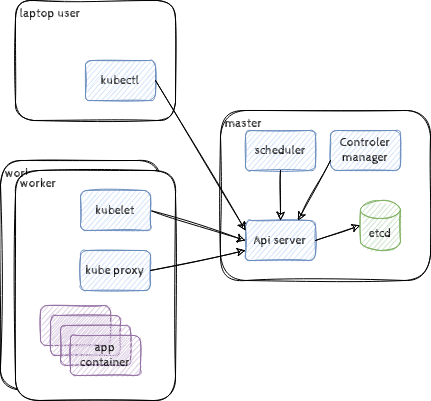

The diagram above was exported from draw.io. Its source (the exported page's mxGraphModel, read from the mxfile embedded in the PNG):
<mxGraphModel dx="790" dy="344" grid="1" gridSize="10" guides="1" tooltips="1" connect="1" arrows="1" fold="1" page="1" pageScale="1" pageWidth="850" pageHeight="1100" math="0" shadow="0">
  <root>
    <mxCell id="0" />
    <mxCell id="1" parent="0" />
    <mxCell id="zXGB-RtrajsLs3QyvpDE-23" value="&amp;nbsp;worker" style="rounded=1;whiteSpace=wrap;html=1;verticalAlign=top;align=left;sketch=1;fontFamily=Cabin Sketch;fontSource=https%3A%2F%2Ffonts.googleapis.com%2Fcss%3Ffamily%3DCabin%2BSketch;" parent="1" vertex="1">
      <mxGeometry x="190" y="330" width="160" height="230" as="geometry" />
    </mxCell>
    <mxCell id="zXGB-RtrajsLs3QyvpDE-1" value="&amp;nbsp;laptop user" style="rounded=1;whiteSpace=wrap;html=1;verticalAlign=top;align=left;sketch=1;fontFamily=Cabin Sketch;fontSource=https%3A%2F%2Ffonts.googleapis.com%2Fcss%3Ffamily%3DCabin%2BSketch;" parent="1" vertex="1">
      <mxGeometry x="205" y="170" width="160" height="120" as="geometry" />
    </mxCell>
    <mxCell id="zXGB-RtrajsLs3QyvpDE-2" value="kubectl" style="rounded=1;whiteSpace=wrap;html=1;sketch=1;fontFamily=Cabin Sketch;fontSource=https%3A%2F%2Ffonts.googleapis.com%2Fcss%3Ffamily%3DCabin%2BSketch;fillColor=#dae8fc;strokeColor=#6c8ebf;" parent="1" vertex="1">
      <mxGeometry x="275" y="230" width="70" height="40" as="geometry" />
    </mxCell>
    <mxCell id="zXGB-RtrajsLs3QyvpDE-3" value="&amp;nbsp;master" style="rounded=1;whiteSpace=wrap;html=1;sketch=1;fontFamily=Cabin Sketch;fontSource=https%3A%2F%2Ffonts.googleapis.com%2Fcss%3Ffamily%3DCabin%2BSketch;verticalAlign=top;align=left;" parent="1" vertex="1">
      <mxGeometry x="410" y="280" width="210" height="170" as="geometry" />
    </mxCell>
    <mxCell id="zXGB-RtrajsLs3QyvpDE-4" value="Api server" style="rounded=1;whiteSpace=wrap;html=1;sketch=1;fontFamily=Cabin Sketch;fontSource=https%3A%2F%2Ffonts.googleapis.com%2Fcss%3Ffamily%3DCabin%2BSketch;fillColor=#dae8fc;strokeColor=#6c8ebf;" parent="1" vertex="1">
      <mxGeometry x="435" y="390" width="70" height="40" as="geometry" />
    </mxCell>
    <mxCell id="zXGB-RtrajsLs3QyvpDE-5" value="scheduler" style="rounded=1;whiteSpace=wrap;html=1;sketch=1;fontFamily=Cabin Sketch;fontSource=https%3A%2F%2Ffonts.googleapis.com%2Fcss%3Ffamily%3DCabin%2BSketch;fillColor=#dae8fc;strokeColor=#6c8ebf;" parent="1" vertex="1">
      <mxGeometry x="435" y="300" width="70" height="40" as="geometry" />
    </mxCell>
    <mxCell id="zXGB-RtrajsLs3QyvpDE-6" value="Controler manager" style="rounded=1;whiteSpace=wrap;html=1;sketch=1;fontFamily=Cabin Sketch;fontSource=https%3A%2F%2Ffonts.googleapis.com%2Fcss%3Ffamily%3DCabin%2BSketch;fillColor=#dae8fc;strokeColor=#6c8ebf;" parent="1" vertex="1">
      <mxGeometry x="520" y="300" width="70" height="40" as="geometry" />
    </mxCell>
    <mxCell id="zXGB-RtrajsLs3QyvpDE-8" value="" style="endArrow=classic;html=1;rounded=0;fontFamily=Cabin Sketch;fontSource=https%3A%2F%2Ffonts.googleapis.com%2Fcss%3Ffamily%3DCabin%2BSketch;exitX=1;exitY=0.5;exitDx=0;exitDy=0;sketch=1;entryX=0;entryY=0.5;entryDx=0;entryDy=0;entryPerimeter=0;" parent="1" source="zXGB-RtrajsLs3QyvpDE-4" target="zXGB-RtrajsLs3QyvpDE-7" edge="1">
      <mxGeometry width="50" height="50" relative="1" as="geometry">
        <mxPoint x="385" y="460" as="sourcePoint" />
        <mxPoint x="580" y="400" as="targetPoint" />
      </mxGeometry>
    </mxCell>
    <mxCell id="zXGB-RtrajsLs3QyvpDE-9" value="" style="endArrow=classic;html=1;rounded=0;fontFamily=Cabin Sketch;fontSource=https%3A%2F%2Ffonts.googleapis.com%2Fcss%3Ffamily%3DCabin%2BSketch;entryX=0.5;entryY=0;entryDx=0;entryDy=0;sketch=1;exitX=0.5;exitY=1;exitDx=0;exitDy=0;" parent="1" source="zXGB-RtrajsLs3QyvpDE-5" target="zXGB-RtrajsLs3QyvpDE-4" edge="1">
      <mxGeometry width="50" height="50" relative="1" as="geometry">
        <mxPoint x="440" y="360" as="sourcePoint" />
        <mxPoint x="555" y="410" as="targetPoint" />
      </mxGeometry>
    </mxCell>
    <mxCell id="zXGB-RtrajsLs3QyvpDE-10" value="" style="endArrow=classic;html=1;rounded=0;fontFamily=Cabin Sketch;fontSource=https%3A%2F%2Ffonts.googleapis.com%2Fcss%3Ffamily%3DCabin%2BSketch;entryX=0.75;entryY=0;entryDx=0;entryDy=0;exitX=0;exitY=0.75;exitDx=0;exitDy=0;sketch=1;" parent="1" source="zXGB-RtrajsLs3QyvpDE-6" target="zXGB-RtrajsLs3QyvpDE-4" edge="1">
      <mxGeometry width="50" height="50" relative="1" as="geometry">
        <mxPoint x="495" y="420" as="sourcePoint" />
        <mxPoint x="565" y="420" as="targetPoint" />
      </mxGeometry>
    </mxCell>
    <mxCell id="zXGB-RtrajsLs3QyvpDE-11" value="" style="endArrow=classic;html=1;rounded=0;fontFamily=Cabin Sketch;fontSource=https%3A%2F%2Ffonts.googleapis.com%2Fcss%3Ffamily%3DCabin%2BSketch;exitX=1;exitY=0.5;exitDx=0;exitDy=0;sketch=1;entryX=0;entryY=0.25;entryDx=0;entryDy=0;" parent="1" source="zXGB-RtrajsLs3QyvpDE-2" target="zXGB-RtrajsLs3QyvpDE-4" edge="1">
      <mxGeometry width="50" height="50" relative="1" as="geometry">
        <mxPoint x="500" y="240" as="sourcePoint" />
        <mxPoint x="376" y="345.96000000000004" as="targetPoint" />
      </mxGeometry>
    </mxCell>
    <mxCell id="zXGB-RtrajsLs3QyvpDE-12" value="&amp;nbsp;worker" style="rounded=1;whiteSpace=wrap;html=1;verticalAlign=top;align=left;sketch=1;fontFamily=Cabin Sketch;fontSource=https%3A%2F%2Ffonts.googleapis.com%2Fcss%3Ffamily%3DCabin%2BSketch;" parent="1" vertex="1">
      <mxGeometry x="205" y="340" width="160" height="230" as="geometry" />
    </mxCell>
    <mxCell id="zXGB-RtrajsLs3QyvpDE-14" value="" style="endArrow=classic;html=1;rounded=0;fontFamily=Cabin Sketch;fontSource=https%3A%2F%2Ffonts.googleapis.com%2Fcss%3Ffamily%3DCabin%2BSketch;exitX=1;exitY=0.5;exitDx=0;exitDy=0;sketch=1;entryX=0;entryY=0.5;entryDx=0;entryDy=0;" parent="1" source="zXGB-RtrajsLs3QyvpDE-15" target="zXGB-RtrajsLs3QyvpDE-4" edge="1">
      <mxGeometry width="50" height="50" relative="1" as="geometry">
        <mxPoint x="230" y="130" as="sourcePoint" />
        <mxPoint x="380" y="405" as="targetPoint" />
      </mxGeometry>
    </mxCell>
    <mxCell id="zXGB-RtrajsLs3QyvpDE-15" value="kubelet" style="rounded=1;whiteSpace=wrap;html=1;sketch=1;fontFamily=Cabin Sketch;fontSource=https%3A%2F%2Ffonts.googleapis.com%2Fcss%3Ffamily%3DCabin%2BSketch;fillColor=#dae8fc;strokeColor=#6c8ebf;" parent="1" vertex="1">
      <mxGeometry x="270" y="360" width="70" height="40" as="geometry" />
    </mxCell>
    <mxCell id="zXGB-RtrajsLs3QyvpDE-16" value="kube proxy" style="rounded=1;whiteSpace=wrap;html=1;sketch=1;fontFamily=Cabin Sketch;fontSource=https%3A%2F%2Ffonts.googleapis.com%2Fcss%3Ffamily%3DCabin%2BSketch;fillColor=#dae8fc;strokeColor=#6c8ebf;" parent="1" vertex="1">
      <mxGeometry x="270" y="420" width="70" height="40" as="geometry" />
    </mxCell>
    <mxCell id="zXGB-RtrajsLs3QyvpDE-17" value="" style="endArrow=classic;html=1;rounded=0;fontFamily=Cabin Sketch;fontSource=https%3A%2F%2Ffonts.googleapis.com%2Fcss%3Ffamily%3DCabin%2BSketch;exitX=1;exitY=0.5;exitDx=0;exitDy=0;sketch=1;entryX=0;entryY=0.75;entryDx=0;entryDy=0;" parent="1" source="zXGB-RtrajsLs3QyvpDE-16" target="zXGB-RtrajsLs3QyvpDE-4" edge="1">
      <mxGeometry width="50" height="50" relative="1" as="geometry">
        <mxPoint x="250" y="320" as="sourcePoint" />
        <mxPoint x="381" y="442.98" as="targetPoint" />
      </mxGeometry>
    </mxCell>
    <mxCell id="zXGB-RtrajsLs3QyvpDE-18" value="" style="rounded=1;whiteSpace=wrap;html=1;sketch=1;fontFamily=Cabin Sketch;fontSource=https%3A%2F%2Ffonts.googleapis.com%2Fcss%3Ffamily%3DCabin%2BSketch;fillColor=#e1d5e7;strokeColor=#9673a6;" parent="1" vertex="1">
      <mxGeometry x="230" y="475" width="70" height="40" as="geometry" />
    </mxCell>
    <mxCell id="zXGB-RtrajsLs3QyvpDE-19" value="" style="rounded=1;whiteSpace=wrap;html=1;sketch=1;fontFamily=Cabin Sketch;fontSource=https%3A%2F%2Ffonts.googleapis.com%2Fcss%3Ffamily%3DCabin%2BSketch;fillColor=#e1d5e7;strokeColor=#9673a6;" parent="1" vertex="1">
      <mxGeometry x="240" y="485" width="70" height="40" as="geometry" />
    </mxCell>
    <mxCell id="zXGB-RtrajsLs3QyvpDE-20" value="" style="rounded=1;whiteSpace=wrap;html=1;sketch=1;fontFamily=Cabin Sketch;fontSource=https%3A%2F%2Ffonts.googleapis.com%2Fcss%3Ffamily%3DCabin%2BSketch;fillColor=#e1d5e7;strokeColor=#9673a6;" parent="1" vertex="1">
      <mxGeometry x="250" y="495" width="70" height="40" as="geometry" />
    </mxCell>
    <mxCell id="zXGB-RtrajsLs3QyvpDE-21" value="app container" style="rounded=1;whiteSpace=wrap;html=1;sketch=1;fontFamily=Cabin Sketch;fontSource=https%3A%2F%2Ffonts.googleapis.com%2Fcss%3Ffamily%3DCabin%2BSketch;fillColor=#e1d5e7;strokeColor=#9673a6;" parent="1" vertex="1">
      <mxGeometry x="260" y="505" width="70" height="40" as="geometry" />
    </mxCell>
    <mxCell id="zXGB-RtrajsLs3QyvpDE-7" value="etcd" style="shape=cylinder3;whiteSpace=wrap;html=1;boundedLbl=1;backgroundOutline=1;size=9;sketch=1;fontFamily=Cabin Sketch;fontSource=https%3A%2F%2Ffonts.googleapis.com%2Fcss%3Ffamily%3DCabin%2BSketch;fillColor=#d5e8d4;strokeColor=#82b366;" parent="1" vertex="1">
      <mxGeometry x="550" y="370" width="40" height="50" as="geometry" />
    </mxCell>
  </root>
</mxGraphModel>